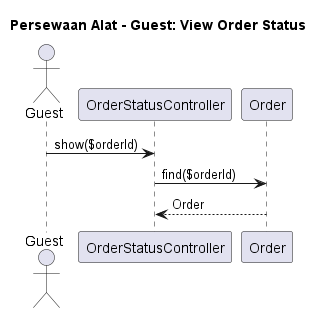

The diagram above was rendered by PlantUML. Its source (embedded in the PNG):
@startuml persewaan-alat-guest-status
title Persewaan Alat - Guest: View Order Status

actor Guest
participant "OrderStatusController" as StatusController
participant "Order" as OrderModel

Guest -> StatusController: show($orderId)
StatusController -> OrderModel: find($orderId)
OrderModel --> StatusController: Order

@enduml